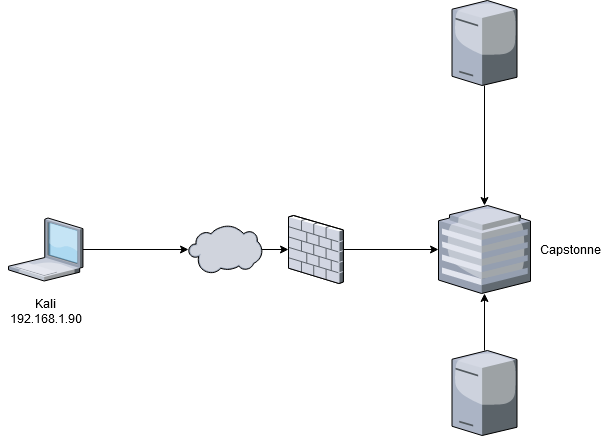

The diagram above was exported from draw.io. Its source (the exported page's mxGraphModel, read from the mxfile embedded in the PNG):
<mxGraphModel dx="1422" dy="763" grid="1" gridSize="10" guides="1" tooltips="1" connect="1" arrows="1" fold="1" page="1" pageScale="1" pageWidth="850" pageHeight="1100" math="0" shadow="0">
  <root>
    <mxCell id="0" />
    <mxCell id="1" parent="0" />
    <mxCell id="j_Nh4O9CLOUm4o8bp9fC-1" value="" style="verticalLabelPosition=bottom;aspect=fixed;html=1;verticalAlign=top;strokeColor=none;align=center;outlineConnect=0;shape=mxgraph.citrix.hq_enterprise;" parent="1" vertex="1">
      <mxGeometry x="480" y="345" width="92" height="88" as="geometry" />
    </mxCell>
    <mxCell id="j_Nh4O9CLOUm4o8bp9fC-9" value="" style="edgeStyle=orthogonalEdgeStyle;rounded=0;orthogonalLoop=1;jettySize=auto;html=1;" parent="1" source="j_Nh4O9CLOUm4o8bp9fC-2" target="j_Nh4O9CLOUm4o8bp9fC-5" edge="1">
      <mxGeometry relative="1" as="geometry" />
    </mxCell>
    <mxCell id="j_Nh4O9CLOUm4o8bp9fC-2" value="" style="verticalLabelPosition=bottom;aspect=fixed;html=1;verticalAlign=top;strokeColor=none;align=center;outlineConnect=0;shape=mxgraph.citrix.laptop_1;" parent="1" vertex="1">
      <mxGeometry x="50" y="357.5" width="74.45" height="63" as="geometry" />
    </mxCell>
    <mxCell id="j_Nh4O9CLOUm4o8bp9fC-15" style="edgeStyle=orthogonalEdgeStyle;rounded=0;orthogonalLoop=1;jettySize=auto;html=1;" parent="1" source="j_Nh4O9CLOUm4o8bp9fC-3" target="j_Nh4O9CLOUm4o8bp9fC-1" edge="1">
      <mxGeometry relative="1" as="geometry" />
    </mxCell>
    <mxCell id="j_Nh4O9CLOUm4o8bp9fC-3" value="" style="verticalLabelPosition=bottom;aspect=fixed;html=1;verticalAlign=top;strokeColor=none;align=center;outlineConnect=0;shape=mxgraph.citrix.license_server;" parent="1" vertex="1">
      <mxGeometry x="493.5" y="140" width="65" height="85" as="geometry" />
    </mxCell>
    <mxCell id="j_Nh4O9CLOUm4o8bp9fC-12" value="" style="edgeStyle=orthogonalEdgeStyle;rounded=0;orthogonalLoop=1;jettySize=auto;html=1;" parent="1" source="j_Nh4O9CLOUm4o8bp9fC-4" target="j_Nh4O9CLOUm4o8bp9fC-1" edge="1">
      <mxGeometry relative="1" as="geometry" />
    </mxCell>
    <mxCell id="j_Nh4O9CLOUm4o8bp9fC-4" value="" style="verticalLabelPosition=bottom;aspect=fixed;html=1;verticalAlign=top;strokeColor=none;align=center;outlineConnect=0;shape=mxgraph.citrix.license_server;" parent="1" vertex="1">
      <mxGeometry x="493.5" y="490" width="65" height="85" as="geometry" />
    </mxCell>
    <mxCell id="j_Nh4O9CLOUm4o8bp9fC-10" value="" style="edgeStyle=orthogonalEdgeStyle;rounded=0;orthogonalLoop=1;jettySize=auto;html=1;" parent="1" source="j_Nh4O9CLOUm4o8bp9fC-5" target="j_Nh4O9CLOUm4o8bp9fC-6" edge="1">
      <mxGeometry relative="1" as="geometry" />
    </mxCell>
    <mxCell id="j_Nh4O9CLOUm4o8bp9fC-5" value="" style="verticalLabelPosition=bottom;aspect=fixed;html=1;verticalAlign=top;strokeColor=none;align=center;outlineConnect=0;shape=mxgraph.citrix.cloud;" parent="1" vertex="1">
      <mxGeometry x="230" y="365" width="73.55" height="48" as="geometry" />
    </mxCell>
    <mxCell id="j_Nh4O9CLOUm4o8bp9fC-11" value="" style="edgeStyle=orthogonalEdgeStyle;rounded=0;orthogonalLoop=1;jettySize=auto;html=1;" parent="1" source="j_Nh4O9CLOUm4o8bp9fC-6" target="j_Nh4O9CLOUm4o8bp9fC-1" edge="1">
      <mxGeometry relative="1" as="geometry" />
    </mxCell>
    <mxCell id="j_Nh4O9CLOUm4o8bp9fC-6" value="" style="verticalLabelPosition=bottom;aspect=fixed;html=1;verticalAlign=top;strokeColor=none;align=center;outlineConnect=0;shape=mxgraph.citrix.firewall;" parent="1" vertex="1">
      <mxGeometry x="330" y="355" width="54.84" height="68" as="geometry" />
    </mxCell>
    <mxCell id="j_Nh4O9CLOUm4o8bp9fC-16" value="Capstonne" style="text;html=1;resizable=0;autosize=1;align=center;verticalAlign=middle;points=[];fillColor=none;strokeColor=none;rounded=0;" parent="1" vertex="1">
      <mxGeometry x="572" y="379" width="80" height="20" as="geometry" />
    </mxCell>
    <mxCell id="j_Nh4O9CLOUm4o8bp9fC-17" value="&lt;div&gt;Kali&lt;/div&gt;&lt;div&gt;192.168.1.90&lt;/div&gt;&lt;div&gt;&lt;br&gt;&lt;/div&gt;" style="text;html=1;resizable=0;autosize=1;align=center;verticalAlign=middle;points=[];fillColor=none;strokeColor=none;rounded=0;" parent="1" vertex="1">
      <mxGeometry x="42.22000000000003" y="433" width="90" height="50" as="geometry" />
    </mxCell>
  </root>
</mxGraphModel>